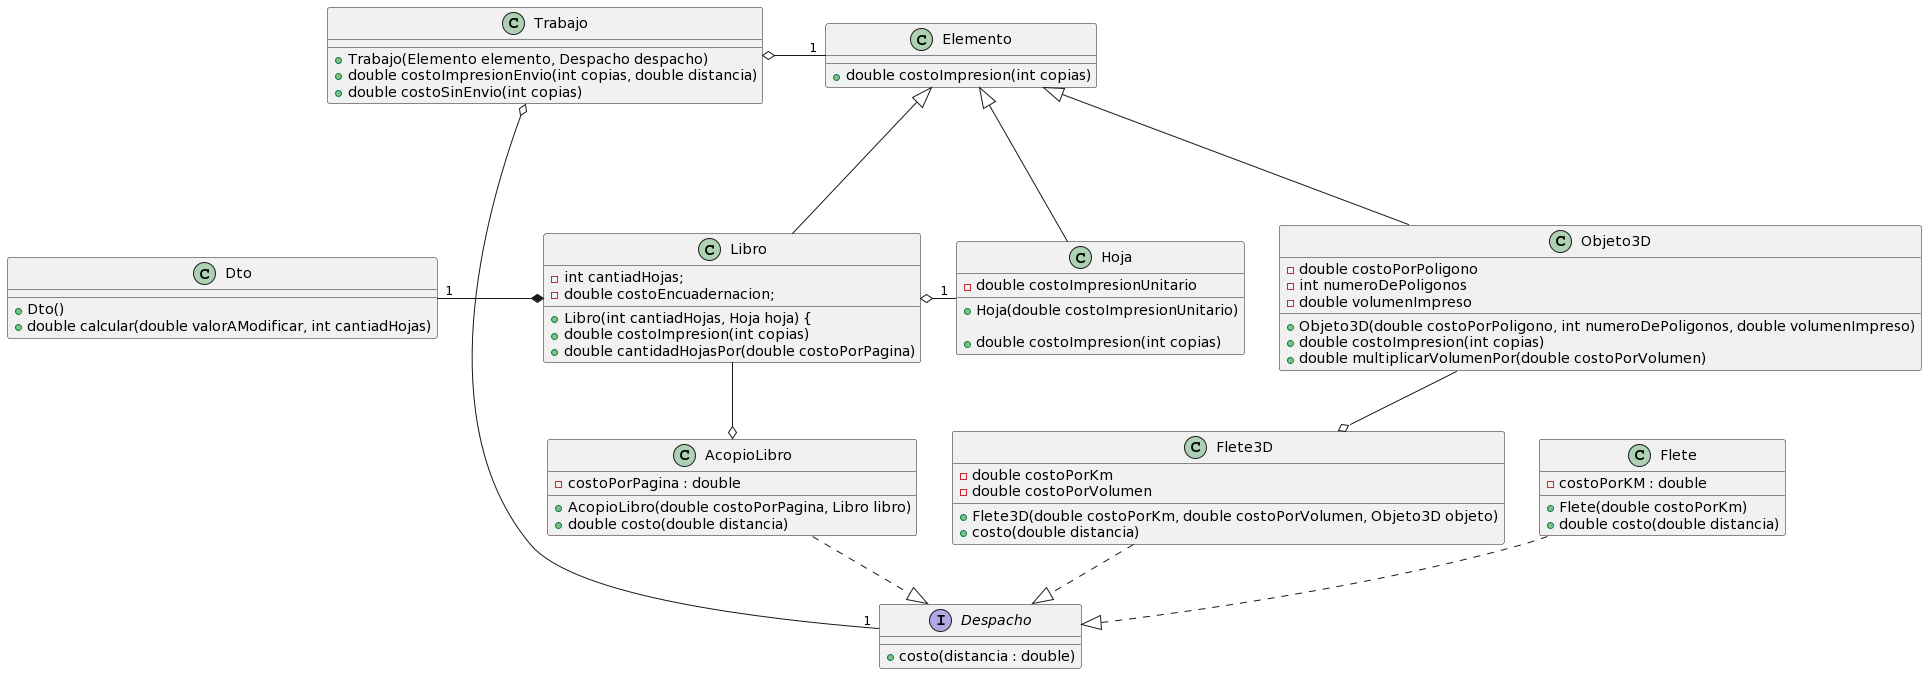

The diagram above was rendered by PlantUML. Its source (embedded in the PNG):
@startuml
class Elemento {

    + double costoImpresion(int copias)
}

class Objeto3D {

    - double costoPorPoligono
    - int numeroDePoligonos
    - double volumenImpreso

    + Objeto3D(double costoPorPoligono, int numeroDePoligonos, double volumenImpreso)
    + double costoImpresion(int copias)
    + double multiplicarVolumenPor(double costoPorVolumen)
}

class Libro {
    - int cantiadHojas;
    - double costoEncuadernacion;

    + Libro(int cantiadHojas, Hoja hoja) {
    + double costoImpresion(int copias)
    + double cantidadHojasPor(double costoPorPagina)
}

class Hoja {
    - double costoImpresionUnitario

    + Hoja(double costoImpresionUnitario)

    + double costoImpresion(int copias)
}

interface Despacho {

    +  costo(distancia : double)
}

class AcopioLibro {
    - costoPorPagina : double

    + AcopioLibro(double costoPorPagina, Libro libro)
    + double costo(double distancia)
}

class Flete {
    - costoPorKM : double

    + Flete(double costoPorKm)
    + double costo(double distancia)
}

class Flete3D {
    - double costoPorKm
    - double costoPorVolumen

    + Flete3D(double costoPorKm, double costoPorVolumen, Objeto3D objeto)
    + costo(double distancia)
}

class Dto {

    + Dto()
    + double calcular(double valorAModificar, int cantiadHojas)
}

note left of Dto::"calcular(monto:double, paginas : int)"

if ( paginas < 100)
  return ...
else if ( paginas >100 )
  return ...
end

end note


Flete ..|> Despacho
AcopioLibro ..|> Despacho
Flete3D ..|> Despacho

Objeto3D --o Flete3D
Libro --o AcopioLibro

Elemento <|--- Hoja
Elemento <|--- Libro
Elemento <|--- Objeto3D

Libro o- "1" Hoja
Dto "1" -* Libro

class Trabajo {

    + Trabajo(Elemento elemento, Despacho despacho)
    + double costoImpresionEnvio(int copias, double distancia)
    + double costoSinEnvio(int copias)
}
Trabajo o- "1" Elemento
Trabajo o- "1" Despacho
'
'Elemento <|-- Hoja
'Elemento <|-- Libro
'Elemento <|-- Objeto3D
'
'Libro *- "1" Hoja
'
@enduml